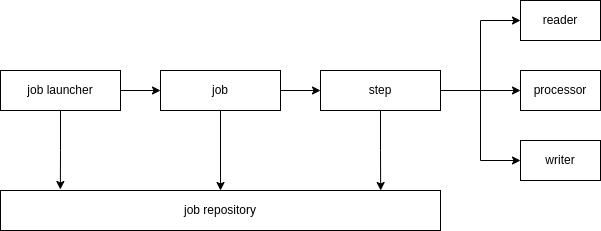

The diagram above was exported from draw.io. Its source (the exported page's mxGraphModel, read from the mxfile embedded in the PNG):
<mxGraphModel dx="868" dy="516" grid="1" gridSize="10" guides="1" tooltips="1" connect="1" arrows="1" fold="1" page="1" pageScale="1" pageWidth="827" pageHeight="1169" math="0" shadow="0">
  <root>
    <mxCell id="0" />
    <mxCell id="1" parent="0" />
    <mxCell id="ZXo-G3ptn4cDa_EGTrTO-9" style="edgeStyle=orthogonalEdgeStyle;rounded=0;orthogonalLoop=1;jettySize=auto;html=1;entryX=0.136;entryY=-0.025;entryDx=0;entryDy=0;entryPerimeter=0;" parent="1" source="ZXo-G3ptn4cDa_EGTrTO-1" target="ZXo-G3ptn4cDa_EGTrTO-4" edge="1">
      <mxGeometry relative="1" as="geometry" />
    </mxCell>
    <mxCell id="ZXo-G3ptn4cDa_EGTrTO-19" style="edgeStyle=orthogonalEdgeStyle;rounded=0;orthogonalLoop=1;jettySize=auto;html=1;exitX=1;exitY=0.5;exitDx=0;exitDy=0;entryX=0;entryY=0.5;entryDx=0;entryDy=0;" parent="1" source="ZXo-G3ptn4cDa_EGTrTO-1" target="ZXo-G3ptn4cDa_EGTrTO-2" edge="1">
      <mxGeometry relative="1" as="geometry" />
    </mxCell>
    <mxCell id="ZXo-G3ptn4cDa_EGTrTO-1" value="job launcher" style="rounded=0;whiteSpace=wrap;html=1;" parent="1" vertex="1">
      <mxGeometry x="40" y="80" width="120" height="40" as="geometry" />
    </mxCell>
    <mxCell id="ZXo-G3ptn4cDa_EGTrTO-8" style="edgeStyle=orthogonalEdgeStyle;rounded=0;orthogonalLoop=1;jettySize=auto;html=1;exitX=0.5;exitY=1;exitDx=0;exitDy=0;entryX=0.5;entryY=0;entryDx=0;entryDy=0;" parent="1" source="ZXo-G3ptn4cDa_EGTrTO-2" target="ZXo-G3ptn4cDa_EGTrTO-4" edge="1">
      <mxGeometry relative="1" as="geometry">
        <mxPoint x="260" y="170" as="targetPoint" />
      </mxGeometry>
    </mxCell>
    <mxCell id="ZXo-G3ptn4cDa_EGTrTO-20" style="edgeStyle=orthogonalEdgeStyle;rounded=0;orthogonalLoop=1;jettySize=auto;html=1;exitX=1;exitY=0.5;exitDx=0;exitDy=0;entryX=0;entryY=0.5;entryDx=0;entryDy=0;" parent="1" source="ZXo-G3ptn4cDa_EGTrTO-2" target="ZXo-G3ptn4cDa_EGTrTO-3" edge="1">
      <mxGeometry relative="1" as="geometry" />
    </mxCell>
    <mxCell id="ZXo-G3ptn4cDa_EGTrTO-2" value="job" style="rounded=0;whiteSpace=wrap;html=1;" parent="1" vertex="1">
      <mxGeometry x="200" y="80" width="120" height="40" as="geometry" />
    </mxCell>
    <mxCell id="ZXo-G3ptn4cDa_EGTrTO-10" style="edgeStyle=orthogonalEdgeStyle;rounded=0;orthogonalLoop=1;jettySize=auto;html=1;exitX=0.5;exitY=1;exitDx=0;exitDy=0;entryX=0.864;entryY=0;entryDx=0;entryDy=0;entryPerimeter=0;" parent="1" source="ZXo-G3ptn4cDa_EGTrTO-3" target="ZXo-G3ptn4cDa_EGTrTO-4" edge="1">
      <mxGeometry relative="1" as="geometry" />
    </mxCell>
    <mxCell id="ZXo-G3ptn4cDa_EGTrTO-14" style="edgeStyle=orthogonalEdgeStyle;rounded=0;orthogonalLoop=1;jettySize=auto;html=1;exitX=1;exitY=0.5;exitDx=0;exitDy=0;entryX=0;entryY=0.5;entryDx=0;entryDy=0;" parent="1" source="ZXo-G3ptn4cDa_EGTrTO-3" target="ZXo-G3ptn4cDa_EGTrTO-12" edge="1">
      <mxGeometry relative="1" as="geometry" />
    </mxCell>
    <mxCell id="ZXo-G3ptn4cDa_EGTrTO-16" style="edgeStyle=orthogonalEdgeStyle;rounded=0;orthogonalLoop=1;jettySize=auto;html=1;entryX=0;entryY=0.5;entryDx=0;entryDy=0;" parent="1" source="ZXo-G3ptn4cDa_EGTrTO-3" target="ZXo-G3ptn4cDa_EGTrTO-11" edge="1">
      <mxGeometry relative="1" as="geometry" />
    </mxCell>
    <mxCell id="ZXo-G3ptn4cDa_EGTrTO-3" value="step" style="rounded=0;whiteSpace=wrap;html=1;" parent="1" vertex="1">
      <mxGeometry x="360" y="80" width="120" height="40" as="geometry" />
    </mxCell>
    <mxCell id="ZXo-G3ptn4cDa_EGTrTO-4" value="job repository" style="rounded=0;whiteSpace=wrap;html=1;" parent="1" vertex="1">
      <mxGeometry x="40" y="200" width="440" height="40" as="geometry" />
    </mxCell>
    <mxCell id="ZXo-G3ptn4cDa_EGTrTO-11" value="reader" style="rounded=0;whiteSpace=wrap;html=1;" parent="1" vertex="1">
      <mxGeometry x="560" y="10" width="80" height="40" as="geometry" />
    </mxCell>
    <mxCell id="ZXo-G3ptn4cDa_EGTrTO-12" value="processor" style="rounded=0;whiteSpace=wrap;html=1;" parent="1" vertex="1">
      <mxGeometry x="560" y="80" width="80" height="40" as="geometry" />
    </mxCell>
    <mxCell id="ZXo-G3ptn4cDa_EGTrTO-13" value="writer" style="rounded=0;whiteSpace=wrap;html=1;" parent="1" vertex="1">
      <mxGeometry x="560" y="150" width="80" height="40" as="geometry" />
    </mxCell>
    <mxCell id="ZXo-G3ptn4cDa_EGTrTO-18" style="edgeStyle=orthogonalEdgeStyle;rounded=0;orthogonalLoop=1;jettySize=auto;html=1;entryX=0;entryY=0.5;entryDx=0;entryDy=0;exitX=1;exitY=0.5;exitDx=0;exitDy=0;" parent="1" source="ZXo-G3ptn4cDa_EGTrTO-3" target="ZXo-G3ptn4cDa_EGTrTO-13" edge="1">
      <mxGeometry relative="1" as="geometry">
        <mxPoint x="490" y="110" as="sourcePoint" />
        <mxPoint x="570" y="40" as="targetPoint" />
      </mxGeometry>
    </mxCell>
  </root>
</mxGraphModel>